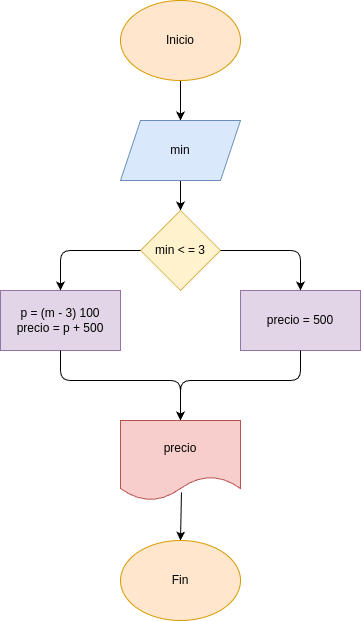

The diagram above was exported from draw.io. Its source (the exported page's mxGraphModel, read from the mxfile embedded in the PNG):
<mxGraphModel dx="532" dy="483" grid="1" gridSize="10" guides="1" tooltips="1" connect="1" arrows="1" fold="1" page="1" pageScale="1" pageWidth="850" pageHeight="1100" math="0" shadow="0">
  <root>
    <mxCell id="0" />
    <mxCell id="1" parent="0" />
    <mxCell id="4" value="" style="edgeStyle=none;html=1;" edge="1" parent="1" source="2" target="3">
      <mxGeometry relative="1" as="geometry" />
    </mxCell>
    <mxCell id="2" value="Inicio" style="ellipse;whiteSpace=wrap;html=1;fillColor=#ffe6cc;strokeColor=#d79b00;" vertex="1" parent="1">
      <mxGeometry x="365" y="20" width="120" height="80" as="geometry" />
    </mxCell>
    <mxCell id="6" value="" style="edgeStyle=none;html=1;" edge="1" parent="1" source="3" target="5">
      <mxGeometry relative="1" as="geometry" />
    </mxCell>
    <mxCell id="3" value="min" style="shape=parallelogram;perimeter=parallelogramPerimeter;whiteSpace=wrap;html=1;fixedSize=1;fillColor=#dae8fc;strokeColor=#6c8ebf;" vertex="1" parent="1">
      <mxGeometry x="365" y="140" width="120" height="60" as="geometry" />
    </mxCell>
    <mxCell id="5" value="min &amp;lt; = 3" style="rhombus;whiteSpace=wrap;html=1;fillColor=#fff2cc;strokeColor=#d6b656;" vertex="1" parent="1">
      <mxGeometry x="385" y="230" width="80" height="80" as="geometry" />
    </mxCell>
    <mxCell id="7" value="precio = 500" style="rounded=0;whiteSpace=wrap;html=1;fillColor=#e1d5e7;strokeColor=#9673a6;" vertex="1" parent="1">
      <mxGeometry x="485" y="310" width="120" height="60" as="geometry" />
    </mxCell>
    <mxCell id="8" value="p = (m - 3) 100&lt;div&gt;precio = p + 500&lt;/div&gt;" style="rounded=0;whiteSpace=wrap;html=1;fillColor=#e1d5e7;strokeColor=#9673a6;" vertex="1" parent="1">
      <mxGeometry x="245" y="310" width="120" height="60" as="geometry" />
    </mxCell>
    <mxCell id="9" value="" style="endArrow=classic;html=1;exitX=0;exitY=0.5;exitDx=0;exitDy=0;entryX=0.5;entryY=0;entryDx=0;entryDy=0;" edge="1" parent="1" source="5" target="8">
      <mxGeometry width="50" height="50" relative="1" as="geometry">
        <mxPoint x="410" y="280" as="sourcePoint" />
        <mxPoint x="460" y="230" as="targetPoint" />
        <Array as="points">
          <mxPoint x="305" y="270" />
        </Array>
      </mxGeometry>
    </mxCell>
    <mxCell id="10" value="" style="endArrow=classic;html=1;exitX=1;exitY=0.5;exitDx=0;exitDy=0;entryX=0.5;entryY=0;entryDx=0;entryDy=0;" edge="1" parent="1" source="5" target="7">
      <mxGeometry width="50" height="50" relative="1" as="geometry">
        <mxPoint x="410" y="280" as="sourcePoint" />
        <mxPoint x="460" y="230" as="targetPoint" />
        <Array as="points">
          <mxPoint x="545" y="270" />
        </Array>
      </mxGeometry>
    </mxCell>
    <mxCell id="12" value="precio" style="shape=document;whiteSpace=wrap;html=1;boundedLbl=1;fillColor=#f8cecc;strokeColor=#b85450;" vertex="1" parent="1">
      <mxGeometry x="365" y="440" width="120" height="80" as="geometry" />
    </mxCell>
    <mxCell id="13" value="" style="endArrow=classic;html=1;exitX=0.5;exitY=1;exitDx=0;exitDy=0;entryX=0.5;entryY=0;entryDx=0;entryDy=0;" edge="1" parent="1" source="8" target="12">
      <mxGeometry width="50" height="50" relative="1" as="geometry">
        <mxPoint x="410" y="430" as="sourcePoint" />
        <mxPoint x="460" y="380" as="targetPoint" />
        <Array as="points">
          <mxPoint x="305" y="400" />
          <mxPoint x="425" y="400" />
        </Array>
      </mxGeometry>
    </mxCell>
    <mxCell id="14" value="" style="endArrow=classic;html=1;exitX=0.5;exitY=1;exitDx=0;exitDy=0;entryX=0.5;entryY=0;entryDx=0;entryDy=0;" edge="1" parent="1" source="7" target="12">
      <mxGeometry width="50" height="50" relative="1" as="geometry">
        <mxPoint x="410" y="430" as="sourcePoint" />
        <mxPoint x="460" y="380" as="targetPoint" />
        <Array as="points">
          <mxPoint x="545" y="400" />
          <mxPoint x="425" y="400" />
        </Array>
      </mxGeometry>
    </mxCell>
    <mxCell id="15" value="" style="endArrow=classic;html=1;exitX=0.508;exitY=0.9;exitDx=0;exitDy=0;exitPerimeter=0;entryX=0.5;entryY=0;entryDx=0;entryDy=0;" edge="1" parent="1" source="12" target="16">
      <mxGeometry width="50" height="50" relative="1" as="geometry">
        <mxPoint x="410" y="430" as="sourcePoint" />
        <mxPoint x="430" y="570" as="targetPoint" />
      </mxGeometry>
    </mxCell>
    <mxCell id="16" value="Fin" style="ellipse;whiteSpace=wrap;html=1;fillColor=#ffe6cc;strokeColor=#d79b00;" vertex="1" parent="1">
      <mxGeometry x="365" y="560" width="120" height="80" as="geometry" />
    </mxCell>
  </root>
</mxGraphModel>